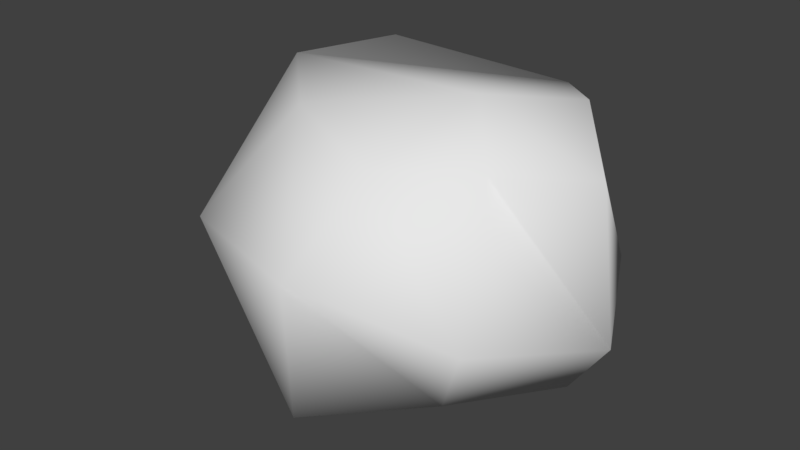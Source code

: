 # Source: Rock0.blend  (saved by Blender 2.78.0; exported with 4.5.12 LTS)
import bpy
from mathutils import Matrix  # noqa: F401  (used for matrix-valued properties, if any)

bpy.ops.wm.read_factory_settings(use_empty=True)
scene = bpy.context.scene
scene.name = 'Scene'

# ---- collections
col_collection_1 = bpy.data.collections.new('Collection 1'); scene.collection.children.link(col_collection_1)

# ---- materials (node trees are filled in below, after node groups)
mat_material = bpy.data.materials.new('Material')
mat_material.alpha_threshold = 0.0
mat_material.use_transparent_shadow = False
mat_material.roughness = 0.5
mat_material.line_color = (0.0, 0.0, 0.0, 1.0)

# ---- material node trees

# ---- world
world_world = bpy.data.worlds.new('World'); scene.world = world_world
world_world.color = (0.05088, 0.05088, 0.05088)
world_world.use_sun_shadow = False
world_world.sun_shadow_jitter_overblur = 0.0
world_world.cycles.sampling_method = 'MANUAL'

# ---- meshes
me_cube = bpy.data.meshes.new('Cube')
me_cube.from_pydata([(0.6448, 0.6954, 0.0), (0.6448, -0.6954, 0.0), (-1.045, -0.6954, 0.04692), (-0.8892, 0.6954, 0.1944), (0.8583, 0.4864, 1.794), (0.7815, -0.4864, 1.576), (-0.7333, -0.4864, 1.667), (-0.7333, 0.4864, 1.899), (1.788e-07, 1.066, 0.0), (0.0, -1.391, 0.0), (0.4251, 0.9439, 1.683), (0.2714, -0.9729, 1.632), (1.145, -1.295e-07, 0.0), (-1.279, 3.49e-07, 0.1408), (1.292, -4.622e-07, 1.519), (-1.233, 1.981e-07, 1.783), (0.3483, -1.589e-07, 1.851), (8.941e-08, 1.192e-07, -0.2328), (0.929, 0.9958, 0.4891), (0.9897, -0.9958, 0.6615), (-1.233, -0.9958, 0.8742), (-1.233, 0.9958, 0.6914), (-0.02942, 1.169, 0.7782), (0.06165, -1.494, 1.037), (-1.733, 4.001e-07, 0.7828), (1.431, -3.51e-07, 0.4092)], [], [(17, 9, 2, 13), (16, 15, 6, 11), (25, 14, 5, 19), (23, 11, 6, 20), (24, 15, 7, 21), (22, 8, 3, 21), (18, 0, 8, 22), (19, 5, 11, 23), (14, 16, 11, 5), (12, 1, 9, 17), (0, 12, 17, 8), (4, 10, 16, 14), (20, 6, 15, 24), (18, 4, 14, 25), (10, 7, 15, 16), (8, 17, 13, 3), (0, 18, 25, 12), (2, 20, 24, 13), (1, 19, 23, 9), (4, 18, 22, 10), (10, 22, 21, 7), (13, 24, 21, 3), (9, 23, 20, 2), (12, 25, 19, 1)])
me_cube.polygons.foreach_set('use_smooth', [True] * 24)
_uv = me_cube.uv_layers.new(name='UVMap')
_uv.uv.foreach_set('vector', [0.081, 0.1634, 0.2597, 0.0, 0.2197, 0.2002, 0.165, 0.3229, 0.6253, 0.3288, 0.4103, 0.1513, 0.5326, 0.1351, 0.7218, 0.176, 0.3593, 0.7088, 0.3304, 0.8836, 0.2072, 0.8836, 0.1787, 0.7707, 0.7645, 0.07269, 0.7218, 0.176, 0.5326, 0.1351, 0.5401, 0.0, 0.6198, 1.0, 0.4365, 0.9562, 0.4175, 0.8467, 0.6617, 0.8514, 0.589, 0.6399, 0.7017, 0.609, 0.7017, 0.7905, 0.6617, 0.8514, 0.5687, 0.4754, 0.6436, 0.5216, 0.7017, 0.609, 0.589, 0.6399, 0.1787, 0.7707, 0.2072, 0.8836, 0.08406, 0.8836, 0.0, 0.7967, 0.7645, 0.4327, 0.6253, 0.3288, 0.7218, 0.176, 0.7432, 0.3043, 0.329, 0.6221, 0.1815, 0.6236, 0.01655, 0.6157, 0.1928, 0.5086, 0.3553, 0.5552, 0.329, 0.6221, 0.1928, 0.5086, 0.3235, 0.4948, 0.6466, 0.4572, 0.5431, 0.4754, 0.6253, 0.3288, 0.7645, 0.4327, 0.369, 0.2482, 0.4103, 0.3306, 0.3876, 0.4543, 0.2643, 0.4217, 0.807, 0.7181, 0.8922, 0.4754, 1.0, 0.5371, 1.0, 0.7434, 0.5431, 0.4754, 0.4251, 0.2795, 0.4103, 0.1513, 0.6253, 0.3288, 0.0, 0.3228, 0.081, 0.1634, 0.165, 0.3229, 0.08872, 0.3795, 0.8229, 0.7953, 0.807, 0.7181, 1.0, 0.7434, 0.9711, 0.8079, 0.2197, 0.2002, 0.369, 0.2482, 0.2643, 0.4217, 0.165, 0.3229, 0.1815, 0.6236, 0.1787, 0.7707, 0.0, 0.7967, 0.01655, 0.6157, 0.8922, 0.4754, 0.807, 0.7181, 0.7017, 0.6339, 0.7845, 0.4836, 0.4103, 0.6134, 0.589, 0.6399, 0.6617, 0.8514, 0.4175, 0.8467, 0.165, 0.3229, 0.2643, 0.4217, 0.1336, 0.4948, 0.08872, 0.3795, 0.2597, 0.0, 0.4103, 0.06614, 0.369, 0.2482, 0.2197, 0.2002, 0.329, 0.6221, 0.3593, 0.7088, 0.1787, 0.7707, 0.1815, 0.6236])
me_cube.materials.append(mat_material)
me_cube.use_remesh_preserve_volume = False
me_cube.use_remesh_preserve_attributes = False
me_cube.use_mirror_vertex_groups = False
me_cube.update()

# ---- objects
ob_cube = bpy.data.objects.new('Cube', me_cube)

# ---- transforms, parenting, visibility, modifiers, constraints
ob_cube.location = (0.0, 0.0, 0.0)
ob_cube.lock_rotations_4d = False
ob_cube.empty_display_type = 'ARROWS'
ob_cube.lineart.crease_threshold = 0.0

# ---- collection membership
col_collection_1.objects.link(ob_cube)

# ---- scene / render settings (as saved in the file)
scene.frame_start = 1; scene.frame_end = 250; scene.frame_set(1)
scene.render.engine = 'BLENDER_EEVEE_NEXT'
scene.render.resolution_percentage = 50
scene.render.dither_intensity = 0.0
scene.cycles.use_denoising = False
scene.cycles.samples = 128
scene.cycles.sampling_pattern = 'TABULATED_SOBOL'
scene.cycles.light_sampling_threshold = 0.0
scene.cycles.use_adaptive_sampling = False
scene.cycles.use_light_tree = False
scene.cycles.blur_glossy = 0.0
scene.cycles.sample_clamp_indirect = 0.0
scene.view_settings.view_transform = 'Standard'
bpy.context.view_layer.update()

# ---- added for rendering (the .blend has no active camera and no usable light): camera, sun
cam_auto = bpy.data.cameras.new('AutoCamera')
cam_auto.lens = 50.0
cam_auto.sensor_width = 36.0
cam_auto.clip_end = 1000.0
ob_auto_camera = bpy.data.objects.new('AutoCamera', cam_auto)
scene.collection.objects.link(ob_auto_camera)
ob_auto_camera.location = (4.15354, -5.32781, 4.27664)
ob_auto_camera.rotation_euler = (1.09748, -7.21219e-08, 0.694738)
scene.camera = ob_auto_camera
light_auto_sun = bpy.data.lights.new('AutoSun', 'SUN')
light_auto_sun.energy = 3.0
light_auto_sun.angle = 0.0523599
ob_auto_sun = bpy.data.objects.new('AutoSun', light_auto_sun)
scene.collection.objects.link(ob_auto_sun)
ob_auto_sun.rotation_euler = (0.872665, 0.174533, 0.523599)
bpy.context.view_layer.update()
